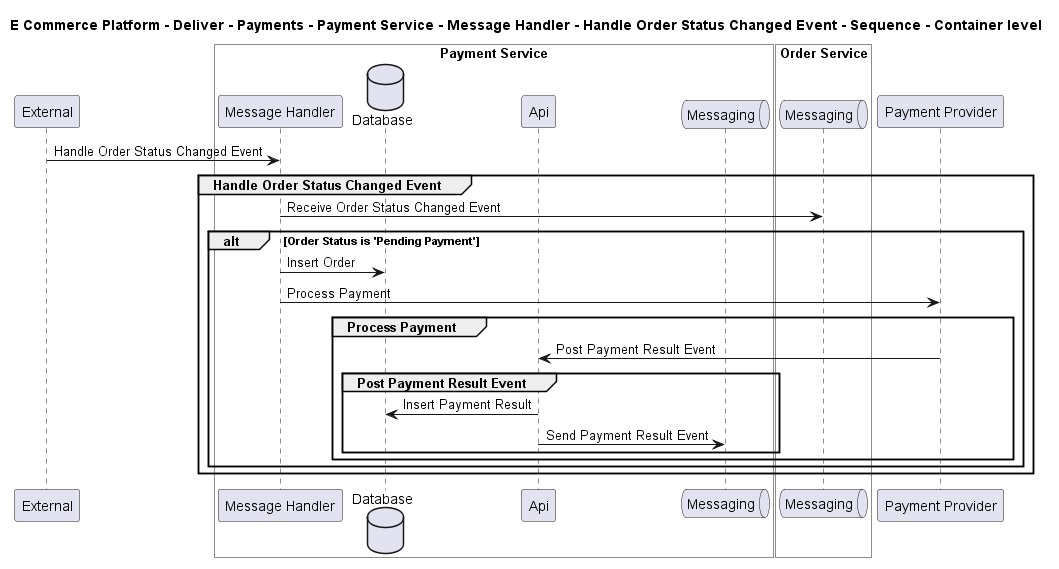

The diagram above was rendered by PlantUML. Its source (embedded in the PNG):
@startuml

title E Commerce Platform - Deliver - Payments - Payment Service - Message Handler - Handle Order Status Changed Event - Sequence - Container level

participant "External" as C4InterFlow.SoftwareSystems.ExternalSystem

box "Payment Service" #White
    participant "Message Handler" as ECommercePlatform.Deliver.Payments.SoftwareSystems.PaymentService.Containers.MessageHandler
    database "Database" as ECommercePlatform.Deliver.Payments.SoftwareSystems.PaymentService.Containers.Database
    participant "Api" as ECommercePlatform.Deliver.Payments.SoftwareSystems.PaymentService.Containers.Api
    queue "Messaging" as ECommercePlatform.Deliver.Payments.SoftwareSystems.PaymentService.Containers.Messaging
end box


box "Order Service" #White
    queue "Messaging" as ECommercePlatform.GenerateDemand.OrderManagement.SoftwareSystems.OrderService.Containers.Messaging
end box

participant "Payment Provider" as ECommercePlatform.Deliver.Payments.SoftwareSystems.PaymentProvider

C4InterFlow.SoftwareSystems.ExternalSystem -> ECommercePlatform.Deliver.Payments.SoftwareSystems.PaymentService.Containers.MessageHandler : Handle Order Status Changed Event
group Handle Order Status Changed Event
ECommercePlatform.Deliver.Payments.SoftwareSystems.PaymentService.Containers.MessageHandler -> ECommercePlatform.GenerateDemand.OrderManagement.SoftwareSystems.OrderService.Containers.Messaging : Receive Order Status Changed Event
alt Order Status is 'Pending Payment'
ECommercePlatform.Deliver.Payments.SoftwareSystems.PaymentService.Containers.MessageHandler -> ECommercePlatform.Deliver.Payments.SoftwareSystems.PaymentService.Containers.Database : Insert Order
ECommercePlatform.Deliver.Payments.SoftwareSystems.PaymentService.Containers.MessageHandler -> ECommercePlatform.Deliver.Payments.SoftwareSystems.PaymentProvider : Process Payment
group Process Payment
ECommercePlatform.Deliver.Payments.SoftwareSystems.PaymentProvider -> ECommercePlatform.Deliver.Payments.SoftwareSystems.PaymentService.Containers.Api : Post Payment Result Event
group Post Payment Result Event
ECommercePlatform.Deliver.Payments.SoftwareSystems.PaymentService.Containers.Api -> ECommercePlatform.Deliver.Payments.SoftwareSystems.PaymentService.Containers.Database : Insert Payment Result
ECommercePlatform.Deliver.Payments.SoftwareSystems.PaymentService.Containers.Api -> ECommercePlatform.Deliver.Payments.SoftwareSystems.PaymentService.Containers.Messaging : Send Payment Result Event
end
end
end
end


@enduml